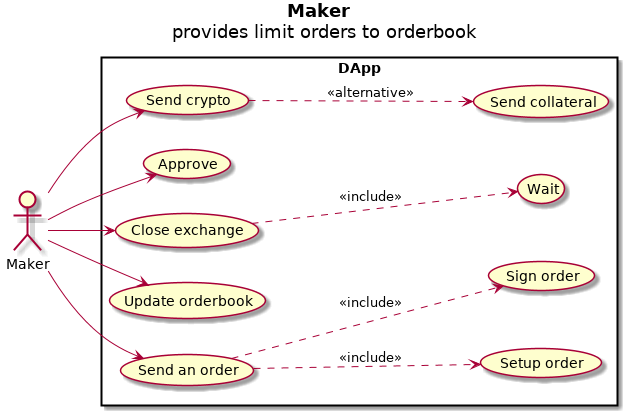

The diagram above was rendered by PlantUML. Its source (embedded in the PNG):
@startuml
title <b>Maker<b> \n provides limit orders to orderbook
left to right direction

actor Maker

rectangle DApp {
  usecase "Update orderbook" as update
  usecase "Approve" as approve
  usecase "Send an order" as send
  usecase "Send collateral" as collateral
  usecase "Setup order" as setup
  usecase "Sign order" as sign
  usecase "Send crypto" as crypto
  usecase "Close exchange" as close
  usecase "Wait" as wait
}


Maker -down-> update
Maker -down-> send
Maker -right-> crypto
Maker -right-> approve
Maker -right-> close


crypto .down.> collateral : <<alternative>>
send .down.> setup : <<include>>
send .down.> sign : <<include>>
close .down.> wait : <<include>>

@enduml